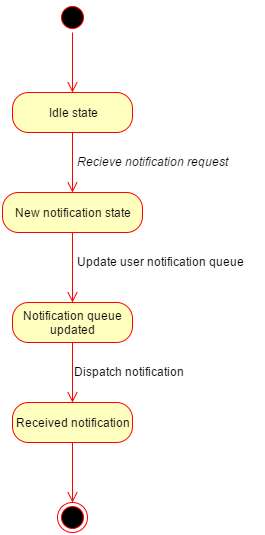

The diagram above was exported from draw.io. Its source (the exported page's mxGraphModel, read from the mxfile embedded in the PNG):
<mxGraphModel dx="1686" dy="830" grid="1" gridSize="10" guides="1" tooltips="1" connect="1" arrows="1" fold="1" page="1" pageScale="1.5" pageWidth="1169" pageHeight="826" math="0" shadow="0">
  <root>
    <mxCell id="0" />
    <mxCell id="1" parent="0" />
    <mxCell id="2d9593cd416f9127-1" value="" style="ellipse;html=1;shape=startState;fillColor=#000000;strokeColor=#ff0000;fontSize=12;fontColor=#000000;" vertex="1" parent="1">
      <mxGeometry x="335" y="70" width="30" height="30" as="geometry" />
    </mxCell>
    <mxCell id="2d9593cd416f9127-2" value="" style="edgeStyle=orthogonalEdgeStyle;html=1;verticalAlign=bottom;endArrow=open;endSize=8;strokeColor=#ff0000;fontSize=12;fontColor=#000000;" edge="1" source="2d9593cd416f9127-1" parent="1">
      <mxGeometry x="350" y="100" as="geometry">
        <mxPoint x="350" y="160" as="targetPoint" />
      </mxGeometry>
    </mxCell>
    <mxCell id="2d9593cd416f9127-3" value="Idle state" style="rounded=1;whiteSpace=wrap;html=1;arcSize=40;fillColor=#ffffc0;strokeColor=#ff0000;fontSize=12;fontColor=#000000;" vertex="1" parent="1">
      <mxGeometry x="290" y="160" width="120" height="40" as="geometry" />
    </mxCell>
    <mxCell id="2d9593cd416f9127-4" value="" style="edgeStyle=orthogonalEdgeStyle;html=1;verticalAlign=bottom;endArrow=open;endSize=8;strokeColor=#ff0000;fontSize=12;fontColor=#000000;" edge="1" source="2d9593cd416f9127-3" parent="1">
      <mxGeometry x="350" y="200" as="geometry">
        <mxPoint x="350" y="260" as="targetPoint" />
      </mxGeometry>
    </mxCell>
    <mxCell id="2d9593cd416f9127-5" value="New notification state" style="rounded=1;whiteSpace=wrap;html=1;arcSize=40;fillColor=#ffffc0;strokeColor=#ff0000;fontSize=12;fontColor=#000000;" vertex="1" parent="1">
      <mxGeometry x="280" y="260" width="140" height="40" as="geometry" />
    </mxCell>
    <mxCell id="2d9593cd416f9127-6" value="" style="edgeStyle=orthogonalEdgeStyle;html=1;verticalAlign=bottom;endArrow=open;endSize=8;strokeColor=#ff0000;fontSize=12;fontColor=#000000;entryX=0.5;entryY=0;" edge="1" source="2d9593cd416f9127-5" parent="1" target="2d9593cd416f9127-8">
      <mxGeometry x="350" y="300" as="geometry">
        <mxPoint x="350" y="360" as="targetPoint" />
        <Array as="points" />
      </mxGeometry>
    </mxCell>
    <mxCell id="2d9593cd416f9127-7" value="&lt;i&gt;&amp;nbsp;Recieve notification request&lt;/i&gt;" style="text;html=1;resizable=0;points=[];autosize=1;align=left;verticalAlign=top;spacingTop=-4;fontSize=12;fontColor=#000000;" vertex="1" parent="1">
      <mxGeometry x="350" y="220" width="170" height="20" as="geometry" />
    </mxCell>
    <mxCell id="2d9593cd416f9127-8" value="Notification queue updated" style="rounded=1;whiteSpace=wrap;html=1;arcSize=40;fillColor=#ffffc0;strokeColor=#ff0000;fontSize=12;fontColor=#000000;" vertex="1" parent="1">
      <mxGeometry x="290" y="370" width="120" height="40" as="geometry" />
    </mxCell>
    <mxCell id="2d9593cd416f9127-9" value="" style="edgeStyle=orthogonalEdgeStyle;html=1;verticalAlign=bottom;endArrow=open;endSize=8;strokeColor=#ff0000;fontSize=12;fontColor=#000000;" edge="1" source="2d9593cd416f9127-8" parent="1">
      <mxGeometry x="350" y="410" as="geometry">
        <mxPoint x="350" y="470" as="targetPoint" />
      </mxGeometry>
    </mxCell>
    <mxCell id="2d9593cd416f9127-10" value="&lt;span&gt;&amp;nbsp;Update user notification queue&lt;/span&gt;&lt;br&gt;" style="text;html=1;resizable=0;points=[];autosize=1;align=left;verticalAlign=top;spacingTop=-4;fontSize=12;fontColor=#000000;" vertex="1" parent="1">
      <mxGeometry x="350" y="320" width="190" height="20" as="geometry" />
    </mxCell>
    <mxCell id="2d9593cd416f9127-11" value="Dispatch notification&amp;nbsp;" style="text;html=1;resizable=0;points=[];autosize=1;align=left;verticalAlign=top;spacingTop=-4;fontSize=12;fontColor=#000000;" vertex="1" parent="1">
      <mxGeometry x="350" y="430" width="130" height="20" as="geometry" />
    </mxCell>
    <mxCell id="2d9593cd416f9127-12" value="Received notification" style="rounded=1;whiteSpace=wrap;html=1;arcSize=40;fillColor=#ffffc0;strokeColor=#ff0000;fontSize=12;fontColor=#000000;" vertex="1" parent="1">
      <mxGeometry x="290" y="470" width="120" height="40" as="geometry" />
    </mxCell>
    <mxCell id="2d9593cd416f9127-13" value="" style="edgeStyle=orthogonalEdgeStyle;html=1;verticalAlign=bottom;endArrow=open;endSize=8;strokeColor=#ff0000;fontSize=12;fontColor=#000000;" edge="1" source="2d9593cd416f9127-12" parent="1">
      <mxGeometry relative="1" as="geometry">
        <mxPoint x="350" y="570" as="targetPoint" />
      </mxGeometry>
    </mxCell>
    <mxCell id="2d9593cd416f9127-14" value="" style="ellipse;html=1;shape=endState;fillColor=#000000;strokeColor=#ff0000;fontSize=12;fontColor=#000000;" vertex="1" parent="1">
      <mxGeometry x="335" y="570" width="30" height="30" as="geometry" />
    </mxCell>
  </root>
</mxGraphModel>